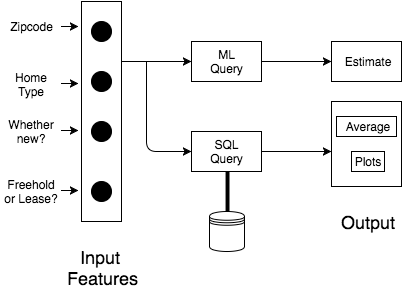

The diagram above was exported from draw.io. Its source (the exported page's mxGraphModel, read from the mxfile embedded in the PNG):
<mxGraphModel dx="970" dy="639" grid="1" gridSize="10" guides="1" tooltips="1" connect="1" arrows="1" fold="1" page="1" pageScale="1" pageWidth="826" pageHeight="1169" background="#ffffff" math="0" shadow="0">
  <root>
    <mxCell id="0" />
    <mxCell id="1" parent="0" />
    <mxCell id="2" value="" style="whiteSpace=wrap;html=1;" vertex="1" parent="1">
      <mxGeometry x="110" y="80" width="40" height="220" as="geometry" />
    </mxCell>
    <mxCell id="5" value="&lt;font style=&quot;font-size: 18px&quot;&gt;Input&amp;nbsp;&lt;/font&gt;&lt;div&gt;&lt;font style=&quot;font-size: 18px&quot;&gt;Features&lt;/font&gt;&lt;div&gt;&lt;br&gt;&lt;/div&gt;&lt;/div&gt;" style="text;html=1;strokeColor=none;fillColor=none;align=center;verticalAlign=middle;whiteSpace=wrap;overflow=hidden;rotation=0;" vertex="1" parent="1">
      <mxGeometry x="60" y="320" width="140" height="65" as="geometry" />
    </mxCell>
    <mxCell id="8" value="" style="ellipse;whiteSpace=wrap;html=1;fillColor=#000000;" vertex="1" parent="1">
      <mxGeometry x="120" y="100" width="20" height="20" as="geometry" />
    </mxCell>
    <mxCell id="9" value="" style="ellipse;whiteSpace=wrap;html=1;fillColor=#000000;" vertex="1" parent="1">
      <mxGeometry x="120" y="150" width="20" height="20" as="geometry" />
    </mxCell>
    <mxCell id="10" value="" style="ellipse;whiteSpace=wrap;html=1;fillColor=#000000;" vertex="1" parent="1">
      <mxGeometry x="120" y="200" width="20" height="20" as="geometry" />
    </mxCell>
    <mxCell id="11" value="" style="ellipse;whiteSpace=wrap;html=1;fillColor=#000000;" vertex="1" parent="1">
      <mxGeometry x="120" y="260" width="20" height="20" as="geometry" />
    </mxCell>
    <mxCell id="22" style="edgeStyle=orthogonalEdgeStyle;rounded=0;html=1;exitX=1;exitY=0.5;entryX=-0.075;entryY=0.114;entryPerimeter=0;jettySize=auto;orthogonalLoop=1;" edge="1" parent="1" source="16" target="2">
      <mxGeometry relative="1" as="geometry" />
    </mxCell>
    <mxCell id="16" value="Zipcode" style="text;html=1;strokeColor=none;fillColor=none;align=center;verticalAlign=middle;whiteSpace=wrap;overflow=hidden;" vertex="1" parent="1">
      <mxGeometry x="30" y="90" width="60" height="30" as="geometry" />
    </mxCell>
    <mxCell id="18" value="Home Type" style="text;html=1;strokeColor=none;fillColor=none;align=center;verticalAlign=middle;whiteSpace=wrap;overflow=hidden;" vertex="1" parent="1">
      <mxGeometry x="30" y="145" width="60" height="35" as="geometry" />
    </mxCell>
    <mxCell id="19" value="Whether new?" style="text;html=1;strokeColor=none;fillColor=none;align=center;verticalAlign=middle;whiteSpace=wrap;overflow=hidden;" vertex="1" parent="1">
      <mxGeometry x="30" y="195" width="60" height="30" as="geometry" />
    </mxCell>
    <mxCell id="20" value="Freehold or Lease?" style="text;html=1;strokeColor=none;fillColor=none;align=center;verticalAlign=middle;whiteSpace=wrap;overflow=hidden;" vertex="1" parent="1">
      <mxGeometry x="30" y="255" width="60" height="30" as="geometry" />
    </mxCell>
    <mxCell id="23" style="edgeStyle=orthogonalEdgeStyle;rounded=0;html=1;exitX=1;exitY=0.5;entryX=-0.075;entryY=0.114;entryPerimeter=0;jettySize=auto;orthogonalLoop=1;" edge="1" parent="1">
      <mxGeometry x="90" y="209" as="geometry">
        <mxPoint x="90" y="209" as="sourcePoint" />
        <mxPoint x="107" y="209" as="targetPoint" />
      </mxGeometry>
    </mxCell>
    <mxCell id="25" style="edgeStyle=orthogonalEdgeStyle;rounded=0;html=1;exitX=1;exitY=0.5;entryX=-0.075;entryY=0.114;entryPerimeter=0;jettySize=auto;orthogonalLoop=1;" edge="1" parent="1">
      <mxGeometry x="90" y="269" as="geometry">
        <mxPoint x="90" y="269" as="sourcePoint" />
        <mxPoint x="107" y="269" as="targetPoint" />
      </mxGeometry>
    </mxCell>
    <mxCell id="32" style="edgeStyle=orthogonalEdgeStyle;rounded=0;html=1;exitX=1;exitY=0.5;entryX=-0.075;entryY=0.114;entryPerimeter=0;jettySize=auto;orthogonalLoop=1;" edge="1" parent="1">
      <mxGeometry x="90" y="162" as="geometry">
        <mxPoint x="90" y="162" as="sourcePoint" />
        <mxPoint x="107" y="162" as="targetPoint" />
        <Array as="points">
          <mxPoint x="100" y="162" />
          <mxPoint x="100" y="162" />
        </Array>
      </mxGeometry>
    </mxCell>
    <mxCell id="36" value="" style="endArrow=classic;html=1;" edge="1" parent="1">
      <mxGeometry width="50" height="50" relative="1" as="geometry">
        <mxPoint x="150" y="140" as="sourcePoint" />
        <mxPoint x="220" y="140" as="targetPoint" />
      </mxGeometry>
    </mxCell>
    <mxCell id="37" value="" style="endArrow=classic;html=1;" edge="1" parent="1">
      <mxGeometry width="50" height="50" relative="1" as="geometry">
        <mxPoint x="175" y="140" as="sourcePoint" />
        <mxPoint x="220" y="230" as="targetPoint" />
        <Array as="points">
          <mxPoint x="175" y="230" />
        </Array>
      </mxGeometry>
    </mxCell>
    <mxCell id="40" value="" style="whiteSpace=wrap;html=1;fillColor=#FFFFFF;" vertex="1" parent="1">
      <mxGeometry x="220" y="120" width="70" height="40" as="geometry" />
    </mxCell>
    <mxCell id="41" value="" style="whiteSpace=wrap;html=1;fillColor=#FFFFFF;" vertex="1" parent="1">
      <mxGeometry x="220" y="210" width="70" height="40" as="geometry" />
    </mxCell>
    <mxCell id="42" value="ML&lt;div&gt;Query&lt;/div&gt;" style="text;html=1;strokeColor=none;fillColor=none;align=center;verticalAlign=middle;whiteSpace=wrap;overflow=hidden;" vertex="1" parent="1">
      <mxGeometry x="235" y="120" width="40" height="40" as="geometry" />
    </mxCell>
    <mxCell id="43" value="&lt;div&gt;SQL&lt;/div&gt;&lt;div&gt;Query&lt;/div&gt;" style="text;html=1;strokeColor=none;fillColor=none;align=center;verticalAlign=middle;whiteSpace=wrap;overflow=hidden;" vertex="1" parent="1">
      <mxGeometry x="235" y="210" width="40" height="40" as="geometry" />
    </mxCell>
    <mxCell id="44" value="" style="shape=datastore;whiteSpace=wrap;html=1;fillColor=#FFFFFF;" vertex="1" parent="1">
      <mxGeometry x="238" y="290" width="35" height="40" as="geometry" />
    </mxCell>
    <mxCell id="45" value="" style="line;direction=south;html=1;fillColor=#FFFFFF;" vertex="1" parent="1">
      <mxGeometry x="251" y="250" width="10" height="40" as="geometry" />
    </mxCell>
    <mxCell id="46" value="" style="endArrow=classic;html=1;exitX=1;exitY=0.5;" edge="1" parent="1" source="40">
      <mxGeometry width="50" height="50" relative="1" as="geometry">
        <mxPoint x="320" y="140" as="sourcePoint" />
        <mxPoint x="360" y="140" as="targetPoint" />
      </mxGeometry>
    </mxCell>
    <mxCell id="47" value="" style="endArrow=classic;html=1;exitX=1;exitY=0.5;" edge="1" parent="1">
      <mxGeometry x="290" y="230" width="50" height="50" as="geometry">
        <mxPoint x="290" y="230" as="sourcePoint" />
        <mxPoint x="360" y="230" as="targetPoint" />
      </mxGeometry>
    </mxCell>
    <mxCell id="48" value="" style="whiteSpace=wrap;html=1;fillColor=#FFFFFF;" vertex="1" parent="1">
      <mxGeometry x="360" y="120" width="70" height="40" as="geometry" />
    </mxCell>
    <mxCell id="49" value="Estimate" style="text;html=1;strokeColor=none;fillColor=none;align=center;verticalAlign=middle;whiteSpace=wrap;overflow=hidden;" vertex="1" parent="1">
      <mxGeometry x="368" y="130" width="55" height="20" as="geometry" />
    </mxCell>
    <mxCell id="51" value="" style="whiteSpace=wrap;html=1;fillColor=#FFFFFF;" vertex="1" parent="1">
      <mxGeometry x="360" y="180" width="70" height="85" as="geometry" />
    </mxCell>
    <mxCell id="52" value="Average" style="text;html=1;strokeColor=none;fillColor=none;align=center;verticalAlign=middle;whiteSpace=wrap;overflow=hidden;" vertex="1" parent="1">
      <mxGeometry x="368" y="195" width="55" height="20" as="geometry" />
    </mxCell>
    <mxCell id="53" value="Plots" style="text;html=1;strokeColor=none;fillColor=none;align=center;verticalAlign=middle;whiteSpace=wrap;overflow=hidden;" vertex="1" parent="1">
      <mxGeometry x="368" y="230" width="55" height="20" as="geometry" />
    </mxCell>
    <mxCell id="56" value="" style="whiteSpace=wrap;html=1;fillColor=none;" vertex="1" parent="1">
      <mxGeometry x="365" y="195" width="60" height="20" as="geometry" />
    </mxCell>
    <mxCell id="57" value="" style="whiteSpace=wrap;html=1;fillColor=none;" vertex="1" parent="1">
      <mxGeometry x="380" y="230" width="33" height="20" as="geometry" />
    </mxCell>
    <mxCell id="60" value="&lt;div&gt;&lt;div&gt;&lt;span style=&quot;font-size: 18px ; line-height: 21.6px&quot;&gt;Output&lt;/span&gt;&lt;/div&gt;&lt;/div&gt;" style="text;html=1;strokeColor=none;fillColor=none;align=center;verticalAlign=middle;whiteSpace=wrap;overflow=hidden;rotation=0;" vertex="1" parent="1">
      <mxGeometry x="353" y="280" width="85" height="40" as="geometry" />
    </mxCell>
  </root>
</mxGraphModel>